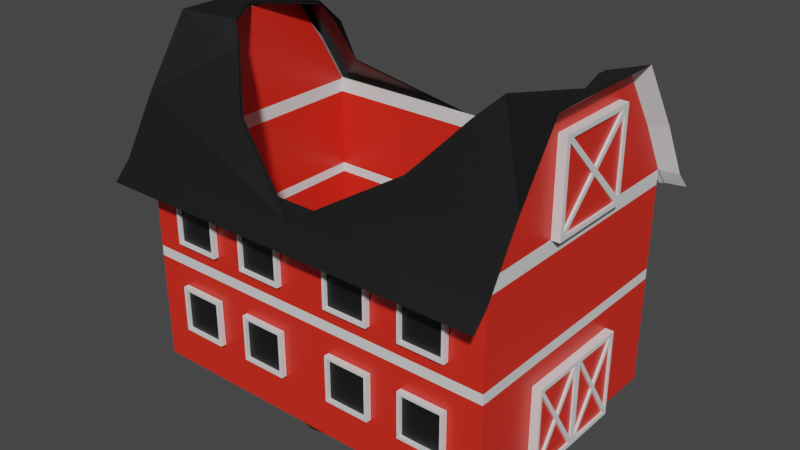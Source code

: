 # Source: barn-roof-destroyed.blend  (saved by Blender 3.0.42; exported with 4.5.12 LTS)
import bpy
from mathutils import Matrix  # noqa: F401  (used for matrix-valued properties, if any)

bpy.ops.wm.read_factory_settings(use_empty=True)
scene = bpy.context.scene
scene.name = 'Scene'

# ---- collections
col_collection = bpy.data.collections.new('Collection'); scene.collection.children.link(col_collection)

# ---- materials (node trees are filled in below, after node groups)
mat_barn1 = bpy.data.materials.new('barn1')
mat_barn1.alpha_threshold = 0.0
mat_barn1.use_transparent_shadow = False
mat_barn1.diffuse_color = (0.7991, 0.02624, 0.01298, 1.0)
mat_barn1.line_color = (0.0, 0.0, 0.0, 1.0)
mat_barn2 = bpy.data.materials.new('barn2')
mat_barn2.use_transparent_shadow = False
mat_barn2.diffuse_color = (0.006995, 0.006995, 0.006995, 1.0)
mat_barn3 = bpy.data.materials.new('barn3')
mat_barn3.use_transparent_shadow = False

# ---- material node trees
mat_barn1.use_nodes = True; mat_barn1.node_tree.nodes.clear()
_N = mat_barn1.node_tree.nodes; _L = mat_barn1.node_tree.links
n0 = _N.new('ShaderNodeOutputMaterial'); n0.name = 'Material Output'; n0.location = (300, 300)
n1 = _N.new('ShaderNodeBsdfPrincipled'); n1.name = 'Principled BSDF'; n1.location = (10, 300)
n1.distribution = 'GGX'
n1.subsurface_method = 'BURLEY'
n1.inputs[0].default_value = (0.7991, 0.02624, 0.01298, 1.0)
n1.inputs[2].default_value = 0.4
n1.inputs[3].default_value = 1.45
n1.inputs[27].default_value = (0.0, 0.0, 0.0, 1.0)
n1.inputs[28].default_value = 1.0
_L.new(n1.outputs[0], n0.inputs[0])
n0.is_active_output = True
mat_barn2.use_nodes = True; mat_barn2.node_tree.nodes.clear()
_N = mat_barn2.node_tree.nodes; _L = mat_barn2.node_tree.links
n0 = _N.new('ShaderNodeBsdfPrincipled'); n0.name = 'Principled BSDF'; n0.location = (10, 300)
n0.distribution = 'GGX'
n0.subsurface_method = 'BURLEY'
n0.inputs[0].default_value = (0.006995, 0.006995, 0.006995, 1.0)
n0.inputs[3].default_value = 1.45
n0.inputs[27].default_value = (0.0, 0.0, 0.0, 1.0)
n0.inputs[28].default_value = 1.0
n1 = _N.new('ShaderNodeOutputMaterial'); n1.name = 'Material Output'; n1.location = (300, 300)
_L.new(n0.outputs[0], n1.inputs[0])
n1.is_active_output = True
mat_barn3.use_nodes = True; mat_barn3.node_tree.nodes.clear()
_N = mat_barn3.node_tree.nodes; _L = mat_barn3.node_tree.links
n0 = _N.new('ShaderNodeBsdfPrincipled'); n0.name = 'Principled BSDF'; n0.location = (10, 300)
n0.distribution = 'GGX'
n0.subsurface_method = 'BURLEY'
n0.inputs[3].default_value = 1.45
n0.inputs[27].default_value = (0.0, 0.0, 0.0, 1.0)
n0.inputs[28].default_value = 1.0
n1 = _N.new('ShaderNodeOutputMaterial'); n1.name = 'Material Output'; n1.location = (300, 300)
_L.new(n0.outputs[0], n1.inputs[0])
n1.is_active_output = True

# ---- world
world_world = bpy.data.worlds.new('World'); scene.world = world_world
world_world.use_nodes = True; world_world.node_tree.nodes.clear()
_N = world_world.node_tree.nodes; _L = world_world.node_tree.links
n0 = _N.new('ShaderNodeOutputWorld'); n0.name = 'World Output'; n0.location = (300, 300)
n1 = _N.new('ShaderNodeBackground'); n1.name = 'Background'; n1.location = (10, 300)
n1.inputs[0].default_value = (0.05088, 0.05088, 0.05088, 1.0)
_L.new(n1.outputs[0], n0.inputs[0])
n0.is_active_output = True
world_world.color = (0.05088, 0.05088, 0.05088)
world_world.use_sun_shadow = False
world_world.sun_shadow_jitter_overblur = 0.0

# ---- meshes
me_cube = bpy.data.meshes.new('Cube')
me_cube.from_pydata([(7.947, 5.366, 8.303), (7.947, 5.366, -1.0), (7.947, -5.366, 8.303), (7.947, -5.366, -1.0), (7.947, -4.143, 10.4), (7.947, 4.143, 10.4), (7.947, -2.488, 12.83), (7.947, 2.488, 12.83), (8.5, -6.076, 8.011), (8.5, 6.076, 8.011), (8.5, -4.691, 10.39), (8.5, 4.691, 10.39), (8.5, -2.818, 13.14), (8.5, 2.818, 13.14), (7.947, -6.008, 7.528), (7.947, 6.008, 7.528), (8.5, -6.804, 7.235), (8.5, 6.804, 7.235), (0.0, 5.366, -1.0), (0.0, -5.366, 8.303), (0.0, -5.366, -1.0), (0.0, 5.366, 8.303), (0.0, -6.076, 8.011), (1.635, 6.076, 8.011), (3.844, -4.394, 10.29), (5.839, 4.101, 9.892), (5.394, -2.899, 12.21), (6.012, 3.39, 11.72), (0.0, -6.008, 7.528), (0.0, 6.008, 7.528), (0.0, -6.804, 7.235), (0.0, 6.804, 7.235), (7.933, -1.885, 8.29), (7.933, -1.885, 12.06), (7.933, 1.885, 8.29), (7.933, 1.885, 12.06), (8.311, -1.885, 8.29), (8.311, -1.885, 12.06), (8.311, 1.885, 8.29), (8.311, 1.885, 12.06), (8.311, 1.704, 11.88), (8.311, 1.704, 8.471), (8.311, -1.704, 8.471), (8.311, -1.704, 11.88), (8.311, 1.55, 11.88), (8.311, -1.704, 8.603), (8.311, -1.607, 8.471), (8.311, 1.704, 11.74), (8.311, -1.704, 11.75), (8.311, 1.523, 8.471), (8.311, -0.1472, 10.17), (8.311, -0.01855, 10.04), (8.311, 0.01287, 10.33), (8.311, -1.539, 11.88), (8.311, 1.704, 8.645), (8.311, 0.1445, 10.2), (8.22, -1.704, 11.75), (8.22, -1.704, 8.603), (8.22, -0.1472, 10.17), (8.22, 0.1445, 10.2), (8.22, 1.704, 11.74), (8.22, -1.607, 8.471), (8.22, 1.523, 8.471), (8.22, -0.01855, 10.04), (8.22, 1.55, 11.88), (8.22, 0.01287, 10.33), (8.22, -1.539, 11.88), (8.22, 1.704, 8.645), (7.933, -2.427, -0.9625), (7.933, -2.427, 2.808), (7.933, 0.001109, -0.9625), (7.933, 0.001109, 2.808), (8.311, -2.427, -0.9625), (8.311, -2.427, 2.808), (8.311, 0.001109, -0.9625), (8.311, 0.001109, 2.808), (8.311, -0.1158, 2.626), (8.311, -0.1158, -0.7811), (8.311, -2.311, -0.7811), (8.311, -2.311, 2.626), (8.311, -0.2149, 2.626), (8.311, -2.311, -0.6494), (8.311, -2.248, -0.7811), (8.311, -0.1158, 2.487), (8.311, -2.311, 2.502), (8.311, -0.2322, -0.7811), (8.311, -1.308, 0.9177), (8.311, -1.225, 0.7868), (8.311, -1.205, 1.079), (8.311, -2.204, 2.626), (8.311, -0.1158, -0.6078), (8.311, -1.12, 0.9476), (8.22, -2.311, 2.502), (8.22, -2.311, -0.6494), (8.22, -1.308, 0.9177), (8.22, -1.12, 0.9476), (8.22, -0.1158, 2.487), (8.22, -2.248, -0.7811), (8.22, -0.2322, -0.7811), (8.22, -1.225, 0.7868), (8.22, -0.2149, 2.626), (8.22, -1.205, 1.079), (8.22, -2.204, 2.626), (8.22, -0.1158, -0.6078), (7.933, 0.02914, -0.9625), (7.933, 0.02914, 2.808), (7.933, 2.458, -0.9625), (7.933, 2.458, 2.808), (8.311, 0.02914, -0.9625), (8.311, 0.02914, 2.808), (8.311, 2.458, -0.9625), (8.311, 2.458, 2.808), (8.311, 2.341, 2.626), (8.311, 2.341, -0.7811), (8.311, 0.146, -0.7811), (8.311, 0.146, 2.626), (8.311, 2.242, 2.626), (8.311, 0.146, -0.6494), (8.311, 0.2083, -0.7811), (8.311, 2.341, 2.487), (8.311, 0.146, 2.502), (8.311, 2.224, -0.7811), (8.311, 1.149, 0.9177), (8.311, 1.231, 0.7868), (8.311, 1.252, 1.079), (8.311, 0.2524, 2.626), (8.311, 2.341, -0.6078), (8.311, 1.336, 0.9476), (8.22, 0.146, 2.502), (8.22, 0.146, -0.6494), (8.22, 1.149, 0.9177), (8.22, 1.336, 0.9476), (8.22, 2.341, 2.487), (8.22, 0.2083, -0.7811), (8.22, 2.224, -0.7811), (8.22, 1.231, 0.7868), (8.22, 2.242, 2.626), (8.22, 1.252, 1.079), (8.22, 0.2524, 2.626), (8.22, 2.341, -0.6078), (4.524, -5.622, 0.7982), (4.524, -5.622, 2.795), (4.524, -5.385, 0.7982), (4.524, -5.385, 2.795), (6.521, -5.622, 0.7982), (6.521, -5.622, 2.795), (6.521, -5.385, 0.7982), (6.521, -5.385, 2.795), (4.644, -5.622, 0.9182), (4.644, -5.622, 2.675), (6.401, -5.622, 2.675), (6.401, -5.622, 0.9182), (4.644, -5.471, 0.9182), (4.644, -5.471, 2.675), (6.401, -5.471, 2.675), (6.401, -5.471, 0.9182), (1.132, -5.622, 0.7982), (1.132, -5.622, 2.795), (1.132, -5.385, 0.7982), (1.132, -5.385, 2.795), (3.129, -5.622, 0.7982), (3.129, -5.622, 2.795), (3.129, -5.385, 0.7982), (3.129, -5.385, 2.795), (1.252, -5.622, 0.9182), (1.252, -5.622, 2.675), (3.009, -5.622, 2.675), (3.009, -5.622, 0.9182), (1.252, -5.471, 0.9182), (1.252, -5.471, 2.675), (3.009, -5.471, 2.675), (3.009, -5.471, 0.9182), (3.129, 5.546, 0.7982), (3.129, 5.546, 2.795), (3.129, 5.309, 0.7982), (3.129, 5.309, 2.795), (1.132, 5.546, 0.7982), (1.132, 5.546, 2.795), (1.132, 5.309, 0.7982), (1.132, 5.309, 2.795), (3.009, 5.546, 0.9182), (3.009, 5.546, 2.675), (1.252, 5.546, 2.675), (1.252, 5.546, 0.9182), (3.009, 5.395, 0.9182), (3.009, 5.395, 2.675), (1.252, 5.395, 2.675), (1.252, 5.395, 0.9182), (6.521, 5.546, 0.7982), (6.521, 5.546, 2.795), (6.521, 5.309, 0.7982), (6.521, 5.309, 2.795), (4.524, 5.546, 0.7982), (4.524, 5.546, 2.795), (4.524, 5.309, 0.7982), (4.524, 5.309, 2.795), (6.401, 5.546, 0.9182), (6.401, 5.546, 2.675), (4.644, 5.546, 2.675), (4.644, 5.546, 0.9182), (6.401, 5.395, 0.9182), (6.401, 5.395, 2.675), (4.644, 5.395, 2.675), (4.644, 5.395, 0.9182), (7.947, 5.366, 3.652), (7.947, -5.366, 3.652), (0.0, 5.366, 3.652), (0.0, -5.366, 3.652), (7.947, 5.366, 4.098), (7.947, -5.366, 4.098), (0.0, 5.366, 4.098), (0.0, -5.366, 4.098), (4.524, -5.622, 4.744), (4.524, -5.622, 6.741), (4.524, -5.385, 4.744), (4.524, -5.385, 6.741), (6.521, -5.622, 4.744), (6.521, -5.622, 6.741), (6.521, -5.385, 4.744), (6.521, -5.385, 6.741), (4.644, -5.622, 4.864), (4.644, -5.622, 6.621), (6.401, -5.622, 6.621), (6.401, -5.622, 4.864), (4.644, -5.471, 4.864), (4.644, -5.471, 6.621), (6.401, -5.471, 6.621), (6.401, -5.471, 4.864), (1.132, -5.622, 4.744), (1.132, -5.622, 6.741), (1.132, -5.385, 4.744), (1.132, -5.385, 6.741), (3.129, -5.622, 4.744), (3.129, -5.622, 6.741), (3.129, -5.385, 4.744), (3.129, -5.385, 6.741), (1.252, -5.622, 4.864), (1.252, -5.622, 6.621), (3.009, -5.622, 6.621), (3.009, -5.622, 4.864), (1.252, -5.471, 4.864), (1.252, -5.471, 6.621), (3.009, -5.471, 6.621), (3.009, -5.471, 4.864), (3.129, 5.546, 4.744), (3.129, 5.546, 6.741), (3.129, 5.309, 4.744), (3.129, 5.309, 6.741), (1.132, 5.546, 4.744), (1.132, 5.546, 6.741), (1.132, 5.309, 4.744), (1.132, 5.309, 6.741), (3.009, 5.546, 4.864), (3.009, 5.546, 6.621), (1.252, 5.546, 6.621), (1.252, 5.546, 4.864), (3.009, 5.395, 4.864), (3.009, 5.395, 6.621), (1.252, 5.395, 6.621), (1.252, 5.395, 4.864), (6.521, 5.546, 4.744), (6.521, 5.546, 6.741), (6.521, 5.309, 4.744), (6.521, 5.309, 6.741), (4.524, 5.546, 4.744), (4.524, 5.546, 6.741), (4.524, 5.309, 4.744), (4.524, 5.309, 6.741), (6.401, 5.546, 4.864), (6.401, 5.546, 6.621), (4.644, 5.546, 6.621), (4.644, 5.546, 4.864), (6.401, 5.395, 4.864), (6.401, 5.395, 6.621), (4.644, 5.395, 6.621), (4.644, 5.395, 4.864), (7.947, 5.366, 7.687), (7.947, -5.366, 7.687), (0.0, 5.366, 7.687), (0.0, -5.366, 7.687), (8.5, 0.0, 13.14), (6.717, 2.897, 12.53), (6.171, -2.215, 13.02), (7.792, 0.0, 12.95), (1.455, -4.478, 3.573), (-3.809, -2.768, 3.573), (-2.759, 2.768, 3.573), (1.455, 4.478, 3.573), (4.709, -2.095e-08, 3.573), (-0.2471, -0.5371, 5.514), (7.051, -1.627, -1.226), (7.128, 3.065, -2.145), (0.0, -5.264, -1.226), (3.094, -4.259, -1.226), (-5.007, -1.627, -1.226), (-5.719, -4.285, -1.151), (-3.094, 4.259, -1.226), (-5.007, 1.627, -1.226), (5.712, 4.54, -1.132), (0.0, 5.264, -1.226), (3.623, -2.632, 4.415), (-1.384, -4.617, 4.415), (-3.652, -0.3522, 4.198), (-0.8102, 4.037, 4.505), (3.623, 2.632, 4.415), (1.692, -1.945, 4.979), (2.768, -2.095e-08, 5.085), (-1.466, -1.732, 5.525), (-1.789, 0.9444, 5.148), (0.8527, 2.003, 4.707), (7.772, 5.257, 8.292), (7.772, 5.257, -0.8225), (7.772, -5.256, 8.292), (7.772, -5.256, -0.8225), (7.772, -4.058, 10.35), (7.772, 4.059, 10.35), (7.772, -2.438, 12.73), (7.772, 2.438, 12.73), (8.315, -5.953, 8.005), (8.315, 5.953, 8.005), (8.081, -4.531, 10.09), (8.315, 4.597, 10.33), (8.035, -2.627, 12.76), (8.315, 2.761, 13.03), (7.772, -5.886, 7.532), (7.772, 5.887, 7.532), (8.315, -6.666, 7.245), (8.315, 6.667, 7.245), (-0.01341, 5.257, -0.8225), (-0.01341, -5.256, 8.292), (-0.01341, -5.256, -0.8225), (-0.01341, 5.257, 8.292), (-0.01341, -5.953, 8.005), (1.589, 5.953, 8.005), (3.752, -4.304, 10.24), (5.744, 4.073, 9.849), (5.432, -2.803, 12.19), (6.091, 3.157, 11.63), (-0.01341, -5.886, 7.532), (-0.01341, 5.887, 7.532), (-0.01341, -6.666, 7.245), (-0.01341, 6.667, 7.245), (7.772, 5.257, 3.735), (7.772, -5.256, 3.735), (-0.01341, 5.257, 3.735), (-0.01341, -5.256, 3.735), (7.772, 5.257, 4.172), (7.772, -5.256, 4.172), (-0.01341, 5.257, 4.172), (-0.01341, -5.256, 4.172), (7.772, 5.257, 7.688), (7.772, -5.256, 7.688), (-0.01341, 5.257, 7.688), (-0.01341, -5.256, 7.688), (8.315, 0.0003976, 13.03), (6.567, 2.839, 12.43), (6.177, -2.204, 12.98), (7.678, -0.03309, 12.89)], [], [(18, 1, 3, 20), (276, 0, 2, 277), (278, 21, 0, 276), (2, 0, 5, 4), (2, 4, 10, 8), (6, 7, 13, 280, 12), (4, 5, 7, 6), (24, 10, 12, 282, 26), (22, 8, 10, 24), (7, 5, 11, 13), (2, 8, 16, 14), (5, 0, 9, 11), (4, 6, 12, 10), (28, 14, 16, 30), (19, 2, 14, 28), (9, 0, 15, 17), (23, 9, 17, 31), (8, 22, 30, 16), (15, 29, 31, 17), (0, 21, 29, 15), (11, 25, 27, 281, 13), (9, 23, 25, 11), (277, 2, 19, 279), (32, 33, 35, 34), (34, 35, 39, 38), (39, 37, 43, 53, 44, 40), (36, 37, 33, 32), (34, 38, 36, 32), (39, 35, 33, 37), (41, 54, 55, 51, 49), (38, 39, 40, 47, 54, 41), (37, 36, 42, 45, 48, 43), (36, 38, 41, 49, 46, 42), (57, 58, 56), (48, 45, 57, 56), (46, 51, 50, 45, 42), (50, 51, 55, 52), (55, 54, 67, 59), (48, 50, 52, 53, 43), (49, 51, 63, 62), (44, 53, 66, 64), (52, 55, 47, 40, 44), (62, 63, 61), (66, 65, 64), (59, 67, 60), (54, 47, 60, 67), (47, 55, 59, 60), (50, 48, 56, 58), (45, 50, 58, 57), (51, 46, 61, 63), (52, 44, 64, 65), (53, 52, 65, 66), (46, 49, 62, 61), (68, 69, 71, 70), (70, 71, 75, 74), (75, 73, 79, 89, 80, 76), (72, 73, 69, 68), (70, 74, 72, 68), (75, 71, 69, 73), (77, 90, 91, 87, 85), (74, 75, 76, 83, 90, 77), (73, 72, 78, 81, 84, 79), (72, 74, 77, 85, 82, 78), (93, 94, 92), (84, 81, 93, 92), (82, 87, 86, 81, 78), (86, 87, 91, 88), (91, 90, 103, 95), (84, 86, 88, 89, 79), (85, 87, 99, 98), (80, 89, 102, 100), (88, 91, 83, 76, 80), (98, 99, 97), (102, 101, 100), (95, 103, 96), (90, 83, 96, 103), (83, 91, 95, 96), (86, 84, 92, 94), (81, 86, 94, 93), (87, 82, 97, 99), (88, 80, 100, 101), (89, 88, 101, 102), (82, 85, 98, 97), (104, 105, 107, 106), (106, 107, 111, 110), (111, 109, 115, 125, 116, 112), (108, 109, 105, 104), (106, 110, 108, 104), (111, 107, 105, 109), (113, 126, 127, 123, 121), (110, 111, 112, 119, 126, 113), (109, 108, 114, 117, 120, 115), (108, 110, 113, 121, 118, 114), (129, 130, 128), (120, 117, 129, 128), (118, 123, 122, 117, 114), (122, 123, 127, 124), (127, 126, 139, 131), (120, 122, 124, 125, 115), (121, 123, 135, 134), (116, 125, 138, 136), (124, 127, 119, 112, 116), (134, 135, 133), (138, 137, 136), (131, 139, 132), (126, 119, 132, 139), (119, 127, 131, 132), (122, 120, 128, 130), (117, 122, 130, 129), (123, 118, 133, 135), (124, 116, 136, 137), (125, 124, 137, 138), (118, 121, 134, 133), (140, 141, 143, 142), (142, 143, 147, 146), (146, 147, 145, 144), (141, 140, 148, 149), (142, 146, 144, 140), (147, 143, 141, 145), (148, 151, 155, 152), (140, 144, 151, 148), (145, 141, 149, 150), (144, 145, 150, 151), (155, 154, 153, 152), (149, 148, 152, 153), (150, 149, 153, 154), (151, 150, 154, 155), (156, 157, 159, 158), (158, 159, 163, 162), (162, 163, 161, 160), (157, 156, 164, 165), (158, 162, 160, 156), (163, 159, 157, 161), (164, 167, 171, 168), (156, 160, 167, 164), (161, 157, 165, 166), (160, 161, 166, 167), (171, 170, 169, 168), (165, 164, 168, 169), (166, 165, 169, 170), (167, 166, 170, 171), (172, 173, 175, 174), (174, 175, 179, 178), (178, 179, 177, 176), (173, 172, 180, 181), (174, 178, 176, 172), (179, 175, 173, 177), (180, 183, 187, 184), (172, 176, 183, 180), (177, 173, 181, 182), (176, 177, 182, 183), (187, 186, 185, 184), (181, 180, 184, 185), (182, 181, 185, 186), (183, 182, 186, 187), (188, 189, 191, 190), (190, 191, 195, 194), (194, 195, 193, 192), (189, 188, 196, 197), (190, 194, 192, 188), (195, 191, 189, 193), (196, 199, 203, 200), (188, 192, 199, 196), (193, 189, 197, 198), (192, 193, 198, 199), (203, 202, 201, 200), (197, 196, 200, 201), (198, 197, 201, 202), (199, 198, 202, 203), (3, 205, 207, 20), (18, 206, 204, 1), (1, 204, 205, 3), (205, 209, 211, 207), (206, 210, 208, 204), (204, 208, 209, 205), (212, 213, 215, 214), (214, 215, 219, 218), (218, 219, 217, 216), (213, 212, 220, 221), (214, 218, 216, 212), (219, 215, 213, 217), (220, 223, 227, 224), (212, 216, 223, 220), (217, 213, 221, 222), (216, 217, 222, 223), (227, 226, 225, 224), (221, 220, 224, 225), (222, 221, 225, 226), (223, 222, 226, 227), (228, 229, 231, 230), (230, 231, 235, 234), (234, 235, 233, 232), (229, 228, 236, 237), (230, 234, 232, 228), (235, 231, 229, 233), (236, 239, 243, 240), (228, 232, 239, 236), (233, 229, 237, 238), (232, 233, 238, 239), (243, 242, 241, 240), (237, 236, 240, 241), (238, 237, 241, 242), (239, 238, 242, 243), (244, 245, 247, 246), (246, 247, 251, 250), (250, 251, 249, 248), (245, 244, 252, 253), (246, 250, 248, 244), (251, 247, 245, 249), (252, 255, 259, 256), (244, 248, 255, 252), (249, 245, 253, 254), (248, 249, 254, 255), (259, 258, 257, 256), (253, 252, 256, 257), (254, 253, 257, 258), (255, 254, 258, 259), (260, 261, 263, 262), (262, 263, 267, 266), (266, 267, 265, 264), (261, 260, 268, 269), (262, 266, 264, 260), (267, 263, 261, 265), (268, 271, 275, 272), (260, 264, 271, 268), (265, 261, 269, 270), (264, 265, 270, 271), (275, 274, 273, 272), (269, 268, 272, 273), (270, 269, 273, 274), (271, 270, 274, 275), (209, 277, 279, 211), (210, 278, 276, 208), (208, 276, 277, 209), (280, 283, 282, 12), (13, 281, 283, 280), (284, 300, 305), (285, 301, 307), (286, 302, 308), (287, 303, 309), (288, 304, 306), (306, 309, 289), (306, 304, 309), (304, 287, 309), (309, 308, 289), (309, 303, 308), (303, 286, 308), (308, 307, 289), (308, 302, 307), (302, 285, 307), (307, 305, 289), (307, 301, 305), (301, 284, 305), (305, 306, 289), (305, 300, 306), (300, 288, 306), (291, 304, 288), (291, 298, 304), (298, 287, 304), (299, 303, 287), (299, 296, 303), (296, 286, 303), (297, 302, 286), (297, 294, 302), (294, 285, 302), (295, 301, 285), (295, 292, 301), (292, 284, 301), (293, 300, 284), (293, 290, 300), (290, 288, 300), (298, 299, 287), (296, 297, 286), (294, 295, 285), (292, 293, 284), (290, 291, 288), (328, 330, 313, 311), (350, 351, 312, 310), (352, 350, 310, 331), (312, 314, 315, 310), (312, 318, 320, 314), (316, 322, 354, 323, 317), (314, 316, 317, 315), (334, 336, 356, 322, 320), (332, 334, 320, 318), (317, 323, 321, 315), (312, 324, 326, 318), (315, 321, 319, 310), (314, 320, 322, 316), (338, 340, 326, 324), (329, 338, 324, 312), (319, 327, 325, 310), (333, 341, 327, 319), (318, 326, 340, 332), (325, 327, 341, 339), (310, 325, 339, 331), (321, 323, 355, 337, 335), (319, 321, 335, 333), (351, 353, 329, 312), (313, 330, 345, 343), (328, 311, 342, 344), (311, 313, 343, 342), (343, 345, 349, 347), (344, 342, 346, 348), (342, 343, 347, 346), (347, 349, 353, 351), (348, 346, 350, 352), (346, 347, 351, 350), (354, 322, 356, 357), (323, 354, 357, 355)])
me_cube.polygons.foreach_set('material_index', [0, 2, 2, 0, 2, 2, 0, 1, 1, 2, 2, 2, 2, 2, 1, 2, 1, 1, 2, 1, 1, 1, 2, 2, 2, 2, 2, 0, 2, 2, 2, 2, 2, 0, 2, 2, 2, 2, 2, 2, 2, 2, 0, 0, 0, 2, 2, 2, 2, 2, 2, 2, 2, 2, 2, 2, 2, 2, 2, 2, 2, 2, 2, 0, 2, 2, 2, 2, 2, 2, 2, 2, 0, 0, 0, 2, 2, 2, 2, 2, 2, 2, 2, 2, 2, 2, 2, 2, 2, 2, 2, 2, 2, 0, 2, 2, 2, 2, 2, 2, 2, 2, 0, 0, 0, 2, 2, 2, 2, 2, 2, 2, 2, 2, 2, 2, 2, 2, 2, 2, 2, 2, 2, 1, 2, 2, 2, 2, 2, 2, 2, 2, 2, 2, 2, 2, 2, 1, 2, 2, 2, 2, 2, 2, 2, 2, 2, 2, 2, 2, 2, 1, 2, 2, 2, 2, 2, 2, 2, 2, 2, 2, 2, 2, 2, 1, 2, 2, 2, 0, 0, 0, 2, 2, 2, 2, 2, 2, 2, 2, 2, 2, 2, 2, 2, 1, 2, 2, 2, 2, 2, 2, 2, 2, 2, 2, 2, 2, 2, 1, 2, 2, 2, 2, 2, 2, 2, 2, 2, 2, 2, 2, 2, 1, 2, 2, 2, 2, 2, 2, 2, 2, 2, 2, 2, 2, 2, 1, 2, 2, 2, 0, 0, 0, 1, 1, 1, 1, 1, 1, 1, 1, 1, 1, 1, 1, 1, 1, 1, 1, 1, 1, 1, 1, 1, 1, 1, 1, 1, 1, 1, 1, 1, 1, 1, 1, 1, 1, 1, 1, 1, 1, 1, 1, 1, 1, 0, 2, 2, 0, 2, 2, 0, 1, 1, 2, 2, 2, 2, 2, 1, 2, 1, 1, 2, 1, 1, 1, 2, 0, 0, 0, 2, 2, 2, 0, 0, 0, 1, 1])
_uv = me_cube.uv_layers.new(name='UVMap')
_uv.uv.foreach_set('vector', [0.25, 0.5, 0.375, 0.5, 0.375, 0.75, 0.25, 0.75, 0.6084, 0.5, 0.625, 0.5, 0.625, 0.75, 0.6084, 0.75, 0.6084, 0.375, 0.625, 0.375, 0.625, 0.5, 0.6084, 0.5, 0.625, 0.75, 0.625, 0.5, 0.625, 0.5, 0.625, 0.75, 0.625, 0.75, 0.625, 0.75, 0.625, 0.75, 0.625, 0.75, 0.625, 0.75, 0.625, 0.5, 0.625, 0.5, 0.625, 0.625, 0.625, 0.75, 0.625, 0.75, 0.625, 0.5, 0.625, 0.5, 0.625, 0.75, 0.625, 0.875, 0.625, 0.75, 0.625, 0.75, 0.625, 0.8125, 0.625, 0.875, 0.625, 0.875, 0.625, 0.75, 0.625, 0.75, 0.625, 0.875, 0.625, 0.5, 0.625, 0.5, 0.625, 0.5, 0.625, 0.5, 0.625, 0.75, 0.625, 0.75, 0.625, 0.75, 0.625, 0.75, 0.625, 0.5, 0.625, 0.5, 0.625, 0.5, 0.625, 0.5, 0.625, 0.75, 0.625, 0.75, 0.625, 0.75, 0.625, 0.75, 0.625, 0.875, 0.625, 0.75, 0.625, 0.75, 0.625, 0.875, 0.625, 0.875, 0.625, 0.75, 0.625, 0.75, 0.625, 0.875, 0.625, 0.5, 0.625, 0.5, 0.625, 0.5, 0.625, 0.5, 0.625, 0.375, 0.625, 0.5, 0.625, 0.5, 0.625, 0.375, 0.625, 0.75, 0.625, 0.875, 0.625, 0.875, 0.625, 0.75, 0.625, 0.5, 0.625, 0.375, 0.625, 0.375, 0.625, 0.5, 0.625, 0.5, 0.625, 0.375, 0.625, 0.375, 0.625, 0.5, 0.625, 0.5, 0.625, 0.375, 0.625, 0.375, 0.625, 0.4375, 0.625, 0.5, 0.625, 0.5, 0.625, 0.375, 0.625, 0.375, 0.625, 0.5, 0.6084, 0.75, 0.625, 0.75, 0.625, 0.875, 0.6084, 0.875, 0.375, 0.0, 0.625, 0.0, 0.625, 0.25, 0.375, 0.25, 0.375, 0.25, 0.625, 0.25, 0.625, 0.5, 0.375, 0.5, 0.625, 0.5, 0.625, 0.75, 0.625, 0.75, 0.625, 0.7379, 0.625, 0.5113, 0.625, 0.5, 0.375, 0.75, 0.625, 0.75, 0.625, 1.0, 0.375, 1.0, 0.125, 0.5, 0.375, 0.5, 0.375, 0.75, 0.125, 0.75, 0.625, 0.5, 0.875, 0.5, 0.875, 0.75, 0.625, 0.75, 0.375, 0.5, 0.3877, 0.5, 0.5018, 0.6144, 0.49, 0.6264, 0.375, 0.5133, 0.375, 0.5, 0.625, 0.5, 0.625, 0.5, 0.6147, 0.5, 0.3877, 0.5, 0.375, 0.5, 0.625, 0.75, 0.375, 0.75, 0.375, 0.75, 0.3847, 0.75, 0.6159, 0.75, 0.625, 0.75, 0.375, 0.75, 0.375, 0.5, 0.375, 0.5, 0.375, 0.5133, 0.375, 0.7429, 0.375, 0.75, 0.3847, 0.75, 0.4996, 0.6358, 0.6159, 0.75, 0.6159, 0.75, 0.3847, 0.75, 0.3847, 0.75, 0.6159, 0.75, 0.375, 0.7429, 0.49, 0.6264, 0.4996, 0.6358, 0.3847, 0.75, 0.375, 0.75, 0.4996, 0.6358, 0.49, 0.6264, 0.5018, 0.6144, 0.5115, 0.6241, 0.5018, 0.6144, 0.3877, 0.5, 0.3877, 0.5, 0.5018, 0.6144, 0.6159, 0.75, 0.4996, 0.6358, 0.5115, 0.6241, 0.625, 0.7379, 0.625, 0.75, 0.375, 0.5133, 0.49, 0.6264, 0.49, 0.6264, 0.375, 0.5133, 0.625, 0.5113, 0.625, 0.7379, 0.625, 0.7379, 0.625, 0.5113, 0.5115, 0.6241, 0.5018, 0.6144, 0.6147, 0.5, 0.625, 0.5, 0.625, 0.5113, 0.375, 0.5133, 0.49, 0.6264, 0.375, 0.7429, 0.625, 0.7379, 0.5115, 0.6241, 0.625, 0.5113, 0.5018, 0.6144, 0.3877, 0.5, 0.6147, 0.5, 0.3877, 0.5, 0.6147, 0.5, 0.6147, 0.5, 0.3877, 0.5, 0.6147, 0.5, 0.5018, 0.6144, 0.5018, 0.6144, 0.6147, 0.5, 0.4996, 0.6358, 0.6159, 0.75, 0.6159, 0.75, 0.4996, 0.6358, 0.3847, 0.75, 0.4996, 0.6358, 0.4996, 0.6358, 0.3847, 0.75, 0.49, 0.6264, 0.375, 0.7429, 0.375, 0.7429, 0.49, 0.6264, 0.5115, 0.6241, 0.625, 0.5113, 0.625, 0.5113, 0.5115, 0.6241, 0.625, 0.7379, 0.5115, 0.6241, 0.5115, 0.6241, 0.625, 0.7379, 0.375, 0.7429, 0.375, 0.5133, 0.375, 0.5133, 0.375, 0.7429, 0.375, 0.0, 0.625, 0.0, 0.625, 0.25, 0.375, 0.25, 0.375, 0.25, 0.625, 0.25, 0.625, 0.5, 0.375, 0.5, 0.625, 0.5, 0.625, 0.75, 0.625, 0.75, 0.625, 0.7379, 0.625, 0.5113, 0.625, 0.5, 0.375, 0.75, 0.625, 0.75, 0.625, 1.0, 0.375, 1.0, 0.125, 0.5, 0.375, 0.5, 0.375, 0.75, 0.125, 0.75, 0.625, 0.5, 0.875, 0.5, 0.875, 0.75, 0.625, 0.75, 0.375, 0.5, 0.3877, 0.5, 0.5018, 0.6144, 0.49, 0.6264, 0.375, 0.5133, 0.375, 0.5, 0.625, 0.5, 0.625, 0.5, 0.6147, 0.5, 0.3877, 0.5, 0.375, 0.5, 0.625, 0.75, 0.375, 0.75, 0.375, 0.75, 0.3847, 0.75, 0.6159, 0.75, 0.625, 0.75, 0.375, 0.75, 0.375, 0.5, 0.375, 0.5, 0.375, 0.5133, 0.375, 0.7429, 0.375, 0.75, 0.3847, 0.75, 0.4996, 0.6358, 0.6159, 0.75, 0.6159, 0.75, 0.3847, 0.75, 0.3847, 0.75, 0.6159, 0.75, 0.375, 0.7429, 0.49, 0.6264, 0.4996, 0.6358, 0.3847, 0.75, 0.375, 0.75, 0.4996, 0.6358, 0.49, 0.6264, 0.5018, 0.6144, 0.5115, 0.6241, 0.5018, 0.6144, 0.3877, 0.5, 0.3877, 0.5, 0.5018, 0.6144, 0.6159, 0.75, 0.4996, 0.6358, 0.5115, 0.6241, 0.625, 0.7379, 0.625, 0.75, 0.375, 0.5133, 0.49, 0.6264, 0.49, 0.6264, 0.375, 0.5133, 0.625, 0.5113, 0.625, 0.7379, 0.625, 0.7379, 0.625, 0.5113, 0.5115, 0.6241, 0.5018, 0.6144, 0.6147, 0.5, 0.625, 0.5, 0.625, 0.5113, 0.375, 0.5133, 0.49, 0.6264, 0.375, 0.7429, 0.625, 0.7379, 0.5115, 0.6241, 0.625, 0.5113, 0.5018, 0.6144, 0.3877, 0.5, 0.6147, 0.5, 0.3877, 0.5, 0.6147, 0.5, 0.6147, 0.5, 0.3877, 0.5, 0.6147, 0.5, 0.5018, 0.6144, 0.5018, 0.6144, 0.6147, 0.5, 0.4996, 0.6358, 0.6159, 0.75, 0.6159, 0.75, 0.4996, 0.6358, 0.3847, 0.75, 0.4996, 0.6358, 0.4996, 0.6358, 0.3847, 0.75, 0.49, 0.6264, 0.375, 0.7429, 0.375, 0.7429, 0.49, 0.6264, 0.5115, 0.6241, 0.625, 0.5113, 0.625, 0.5113, 0.5115, 0.6241, 0.625, 0.7379, 0.5115, 0.6241, 0.5115, 0.6241, 0.625, 0.7379, 0.375, 0.7429, 0.375, 0.5133, 0.375, 0.5133, 0.375, 0.7429, 0.375, 0.0, 0.625, 0.0, 0.625, 0.25, 0.375, 0.25, 0.375, 0.25, 0.625, 0.25, 0.625, 0.5, 0.375, 0.5, 0.625, 0.5, 0.625, 0.75, 0.625, 0.75, 0.625, 0.7379, 0.625, 0.5113, 0.625, 0.5, 0.375, 0.75, 0.625, 0.75, 0.625, 1.0, 0.375, 1.0, 0.125, 0.5, 0.375, 0.5, 0.375, 0.75, 0.125, 0.75, 0.625, 0.5, 0.875, 0.5, 0.875, 0.75, 0.625, 0.75, 0.375, 0.5, 0.3877, 0.5, 0.5018, 0.6144, 0.49, 0.6264, 0.375, 0.5133, 0.375, 0.5, 0.625, 0.5, 0.625, 0.5, 0.6147, 0.5, 0.3877, 0.5, 0.375, 0.5, 0.625, 0.75, 0.375, 0.75, 0.375, 0.75, 0.3847, 0.75, 0.6159, 0.75, 0.625, 0.75, 0.375, 0.75, 0.375, 0.5, 0.375, 0.5, 0.375, 0.5133, 0.375, 0.7429, 0.375, 0.75, 0.3847, 0.75, 0.4996, 0.6358, 0.6159, 0.75, 0.6159, 0.75, 0.3847, 0.75, 0.3847, 0.75, 0.6159, 0.75, 0.375, 0.7429, 0.49, 0.6264, 0.4996, 0.6358, 0.3847, 0.75, 0.375, 0.75, 0.4996, 0.6358, 0.49, 0.6264, 0.5018, 0.6144, 0.5115, 0.6241, 0.5018, 0.6144, 0.3877, 0.5, 0.3877, 0.5, 0.5018, 0.6144, 0.6159, 0.75, 0.4996, 0.6358, 0.5115, 0.6241, 0.625, 0.7379, 0.625, 0.75, 0.375, 0.5133, 0.49, 0.6264, 0.49, 0.6264, 0.375, 0.5133, 0.625, 0.5113, 0.625, 0.7379, 0.625, 0.7379, 0.625, 0.5113, 0.5115, 0.6241, 0.5018, 0.6144, 0.6147, 0.5, 0.625, 0.5, 0.625, 0.5113, 0.375, 0.5133, 0.49, 0.6264, 0.375, 0.7429, 0.625, 0.7379, 0.5115, 0.6241, 0.625, 0.5113, 0.5018, 0.6144, 0.3877, 0.5, 0.6147, 0.5, 0.3877, 0.5, 0.6147, 0.5, 0.6147, 0.5, 0.3877, 0.5, 0.6147, 0.5, 0.5018, 0.6144, 0.5018, 0.6144, 0.6147, 0.5, 0.4996, 0.6358, 0.6159, 0.75, 0.6159, 0.75, 0.4996, 0.6358, 0.3847, 0.75, 0.4996, 0.6358, 0.4996, 0.6358, 0.3847, 0.75, 0.49, 0.6264, 0.375, 0.7429, 0.375, 0.7429, 0.49, 0.6264, 0.5115, 0.6241, 0.625, 0.5113, 0.625, 0.5113, 0.5115, 0.6241, 0.625, 0.7379, 0.5115, 0.6241, 0.5115, 0.6241, 0.625, 0.7379, 0.375, 0.7429, 0.375, 0.5133, 0.375, 0.5133, 0.375, 0.7429, 0.375, 0.0, 0.625, 0.0, 0.625, 0.25, 0.375, 0.25, 0.375, 0.25, 0.625, 0.25, 0.625, 0.5, 0.375, 0.5, 0.375, 0.5, 0.625, 0.5, 0.625, 0.75, 0.375, 0.75, 0.625, 0.0, 0.375, 0.0, 0.375, 0.0, 0.625, 0.0, 0.125, 0.5, 0.375, 0.5, 0.375, 0.75, 0.125, 0.75, 0.625, 0.5, 0.875, 0.5, 0.875, 0.75, 0.625, 0.75, 0.125, 0.75, 0.375, 0.75, 0.375, 0.75, 0.125, 0.75, 0.125, 0.75, 0.375, 0.75, 0.375, 0.75, 0.125, 0.75, 0.625, 0.75, 0.875, 0.75, 0.875, 0.75, 0.625, 0.75, 0.375, 0.75, 0.625, 0.75, 0.625, 0.75, 0.375, 0.75, 0.375, 0.75, 0.625, 0.75, 0.625, 1.0, 0.375, 1.0, 0.625, 0.0, 0.375, 0.0, 0.375, 0.0, 0.625, 0.0, 0.625, 0.75, 0.875, 0.75, 0.875, 0.75, 0.625, 0.75, 0.375, 0.75, 0.625, 0.75, 0.625, 0.75, 0.375, 0.75, 0.375, 0.0, 0.625, 0.0, 0.625, 0.25, 0.375, 0.25, 0.375, 0.25, 0.625, 0.25, 0.625, 0.5, 0.375, 0.5, 0.375, 0.5, 0.625, 0.5, 0.625, 0.75, 0.375, 0.75, 0.625, 0.0, 0.375, 0.0, 0.375, 0.0, 0.625, 0.0, 0.125, 0.5, 0.375, 0.5, 0.375, 0.75, 0.125, 0.75, 0.625, 0.5, 0.875, 0.5, 0.875, 0.75, 0.625, 0.75, 0.125, 0.75, 0.375, 0.75, 0.375, 0.75, 0.125, 0.75, 0.125, 0.75, 0.375, 0.75, 0.375, 0.75, 0.125, 0.75, 0.625, 0.75, 0.875, 0.75, 0.875, 0.75, 0.625, 0.75, 0.375, 0.75, 0.625, 0.75, 0.625, 0.75, 0.375, 0.75, 0.375, 0.75, 0.625, 0.75, 0.625, 1.0, 0.375, 1.0, 0.625, 0.0, 0.375, 0.0, 0.375, 0.0, 0.625, 0.0, 0.625, 0.75, 0.875, 0.75, 0.875, 0.75, 0.625, 0.75, 0.375, 0.75, 0.625, 0.75, 0.625, 0.75, 0.375, 0.75, 0.375, 0.0, 0.625, 0.0, 0.625, 0.25, 0.375, 0.25, 0.375, 0.25, 0.625, 0.25, 0.625, 0.5, 0.375, 0.5, 0.375, 0.5, 0.625, 0.5, 0.625, 0.75, 0.375, 0.75, 0.625, 0.0, 0.375, 0.0, 0.375, 0.0, 0.625, 0.0, 0.125, 0.5, 0.375, 0.5, 0.375, 0.75, 0.125, 0.75, 0.625, 0.5, 0.875, 0.5, 0.875, 0.75, 0.625, 0.75, 0.125, 0.75, 0.375, 0.75, 0.375, 0.75, 0.125, 0.75, 0.125, 0.75, 0.375, 0.75, 0.375, 0.75, 0.125, 0.75, 0.625, 0.75, 0.875, 0.75, 0.875, 0.75, 0.625, 0.75, 0.375, 0.75, 0.625, 0.75, 0.625, 0.75, 0.375, 0.75, 0.375, 0.75, 0.625, 0.75, 0.625, 1.0, 0.375, 1.0, 0.625, 0.0, 0.375, 0.0, 0.375, 0.0, 0.625, 0.0, 0.625, 0.75, 0.875, 0.75, 0.875, 0.75, 0.625, 0.75, 0.375, 0.75, 0.625, 0.75, 0.625, 0.75, 0.375, 0.75, 0.375, 0.0, 0.625, 0.0, 0.625, 0.25, 0.375, 0.25, 0.375, 0.25, 0.625, 0.25, 0.625, 0.5, 0.375, 0.5, 0.375, 0.5, 0.625, 0.5, 0.625, 0.75, 0.375, 0.75, 0.625, 0.0, 0.375, 0.0, 0.375, 0.0, 0.625, 0.0, 0.125, 0.5, 0.375, 0.5, 0.375, 0.75, 0.125, 0.75, 0.625, 0.5, 0.875, 0.5, 0.875, 0.75, 0.625, 0.75, 0.125, 0.75, 0.375, 0.75, 0.375, 0.75, 0.125, 0.75, 0.125, 0.75, 0.375, 0.75, 0.375, 0.75, 0.125, 0.75, 0.625, 0.75, 0.875, 0.75, 0.875, 0.75, 0.625, 0.75, 0.375, 0.75, 0.625, 0.75, 0.625, 0.75, 0.375, 0.75, 0.375, 0.75, 0.625, 0.75, 0.625, 1.0, 0.375, 1.0, 0.625, 0.0, 0.375, 0.0, 0.375, 0.0, 0.625, 0.0, 0.625, 0.75, 0.875, 0.75, 0.875, 0.75, 0.625, 0.75, 0.375, 0.75, 0.625, 0.75, 0.625, 0.75, 0.375, 0.75, 0.375, 0.75, 0.5, 0.75, 0.5, 0.875, 0.375, 0.875, 0.375, 0.375, 0.5, 0.375, 0.5, 0.5, 0.375, 0.5, 0.375, 0.5, 0.5, 0.5, 0.5, 0.75, 0.375, 0.75, 0.5, 0.75, 0.512, 0.75, 0.512, 0.875, 0.5, 0.875, 0.5, 0.375, 0.512, 0.375, 0.512, 0.5, 0.5, 0.5, 0.5, 0.5, 0.512, 0.5, 0.512, 0.75, 0.5, 0.75, 0.375, 0.0, 0.625, 0.0, 0.625, 0.25, 0.375, 0.25, 0.375, 0.25, 0.625, 0.25, 0.625, 0.5, 0.375, 0.5, 0.375, 0.5, 0.625, 0.5, 0.625, 0.75, 0.375, 0.75, 0.625, 0.0, 0.375, 0.0, 0.375, 0.0, 0.625, 0.0, 0.125, 0.5, 0.375, 0.5, 0.375, 0.75, 0.125, 0.75, 0.625, 0.5, 0.875, 0.5, 0.875, 0.75, 0.625, 0.75, 0.125, 0.75, 0.375, 0.75, 0.375, 0.75, 0.125, 0.75, 0.125, 0.75, 0.375, 0.75, 0.375, 0.75, 0.125, 0.75, 0.625, 0.75, 0.875, 0.75, 0.875, 0.75, 0.625, 0.75, 0.375, 0.75, 0.625, 0.75, 0.625, 0.75, 0.375, 0.75, 0.375, 0.75, 0.625, 0.75, 0.625, 1.0, 0.375, 1.0, 0.625, 0.0, 0.375, 0.0, 0.375, 0.0, 0.625, 0.0, 0.625, 0.75, 0.875, 0.75, 0.875, 0.75, 0.625, 0.75, 0.375, 0.75, 0.625, 0.75, 0.625, 0.75, 0.375, 0.75, 0.375, 0.0, 0.625, 0.0, 0.625, 0.25, 0.375, 0.25, 0.375, 0.25, 0.625, 0.25, 0.625, 0.5, 0.375, 0.5, 0.375, 0.5, 0.625, 0.5, 0.625, 0.75, 0.375, 0.75, 0.625, 0.0, 0.375, 0.0, 0.375, 0.0, 0.625, 0.0, 0.125, 0.5, 0.375, 0.5, 0.375, 0.75, 0.125, 0.75, 0.625, 0.5, 0.875, 0.5, 0.875, 0.75, 0.625, 0.75, 0.125, 0.75, 0.375, 0.75, 0.375, 0.75, 0.125, 0.75, 0.125, 0.75, 0.375, 0.75, 0.375, 0.75, 0.125, 0.75, 0.625, 0.75, 0.875, 0.75, 0.875, 0.75, 0.625, 0.75, 0.375, 0.75, 0.625, 0.75, 0.625, 0.75, 0.375, 0.75, 0.375, 0.75, 0.625, 0.75, 0.625, 1.0, 0.375, 1.0, 0.625, 0.0, 0.375, 0.0, 0.375, 0.0, 0.625, 0.0, 0.625, 0.75, 0.875, 0.75, 0.875, 0.75, 0.625, 0.75, 0.375, 0.75, 0.625, 0.75, 0.625, 0.75, 0.375, 0.75, 0.375, 0.0, 0.625, 0.0, 0.625, 0.25, 0.375, 0.25, 0.375, 0.25, 0.625, 0.25, 0.625, 0.5, 0.375, 0.5, 0.375, 0.5, 0.625, 0.5, 0.625, 0.75, 0.375, 0.75, 0.625, 0.0, 0.375, 0.0, 0.375, 0.0, 0.625, 0.0, 0.125, 0.5, 0.375, 0.5, 0.375, 0.75, 0.125, 0.75, 0.625, 0.5, 0.875, 0.5, 0.875, 0.75, 0.625, 0.75, 0.125, 0.75, 0.375, 0.75, 0.375, 0.75, 0.125, 0.75, 0.125, 0.75, 0.375, 0.75, 0.375, 0.75, 0.125, 0.75, 0.625, 0.75, 0.875, 0.75, 0.875, 0.75, 0.625, 0.75, 0.375, 0.75, 0.625, 0.75, 0.625, 0.75, 0.375, 0.75, 0.375, 0.75, 0.625, 0.75, 0.625, 1.0, 0.375, 1.0, 0.625, 0.0, 0.375, 0.0, 0.375, 0.0, 0.625, 0.0, 0.625, 0.75, 0.875, 0.75, 0.875, 0.75, 0.625, 0.75, 0.375, 0.75, 0.625, 0.75, 0.625, 0.75, 0.375, 0.75, 0.375, 0.0, 0.625, 0.0, 0.625, 0.25, 0.375, 0.25, 0.375, 0.25, 0.625, 0.25, 0.625, 0.5, 0.375, 0.5, 0.375, 0.5, 0.625, 0.5, 0.625, 0.75, 0.375, 0.75, 0.625, 0.0, 0.375, 0.0, 0.375, 0.0, 0.625, 0.0, 0.125, 0.5, 0.375, 0.5, 0.375, 0.75, 0.125, 0.75, 0.625, 0.5, 0.875, 0.5, 0.875, 0.75, 0.625, 0.75, 0.125, 0.75, 0.375, 0.75, 0.375, 0.75, 0.125, 0.75, 0.125, 0.75, 0.375, 0.75, 0.375, 0.75, 0.125, 0.75, 0.625, 0.75, 0.875, 0.75, 0.875, 0.75, 0.625, 0.75, 0.375, 0.75, 0.625, 0.75, 0.625, 0.75, 0.375, 0.75, 0.375, 0.75, 0.625, 0.75, 0.625, 1.0, 0.375, 1.0, 0.625, 0.0, 0.375, 0.0, 0.375, 0.0, 0.625, 0.0, 0.625, 0.75, 0.875, 0.75, 0.875, 0.75, 0.625, 0.75, 0.375, 0.75, 0.625, 0.75, 0.625, 0.75, 0.375, 0.75, 0.512, 0.75, 0.6084, 0.75, 0.6084, 0.875, 0.512, 0.875, 0.512, 0.375, 0.6084, 0.375, 0.6084, 0.5, 0.512, 0.5, 0.512, 0.5, 0.6084, 0.5, 0.6084, 0.75, 0.512, 0.75, 0.625, 0.625, 0.6875, 0.625, 0.6875, 0.75, 0.625, 0.75, 0.625, 0.5, 0.6875, 0.5, 0.6875, 0.625, 0.625, 0.625, 0.1818, 0.3149, 0.2727, 0.3149, 0.2273, 0.3937, 0.0, 0.3149, 0.09091, 0.3149, 0.04546, 0.3937, 0.7273, 0.3149, 0.8182, 0.3149, 0.7727, 0.3937, 0.5455, 0.3149, 0.6364, 0.3149, 0.5909, 0.3937, 0.3636, 0.3149, 0.4545, 0.3149, 0.4091, 0.3937, 0.4091, 0.3937, 0.5, 0.3937, 0.4545, 0.4724, 0.4091, 0.3937, 0.4545, 0.3149, 0.5, 0.3937, 0.4545, 0.3149, 0.5455, 0.3149, 0.5, 0.3937, 0.5909, 0.3937, 0.6818, 0.3937, 0.6364, 0.4724, 0.5909, 0.3937, 0.6364, 0.3149, 0.6818, 0.3937, 0.6364, 0.3149, 0.7273, 0.3149, 0.6818, 0.3937, 0.7727, 0.3937, 0.8636, 0.3937, 0.8182, 0.4724, 0.7727, 0.3937, 0.8182, 0.3149, 0.8636, 0.3937, 0.8182, 0.3149, 0.9091, 0.3149, 0.8636, 0.3937, 0.04546, 0.3937, 0.1364, 0.3937, 0.09091, 0.4724, 0.04546, 0.3937, 0.09091, 0.3149, 0.1364, 0.3937, 0.09091, 0.3149, 0.1818, 0.3149, 0.1364, 0.3937, 0.2273, 0.3937, 0.3182, 0.3937, 0.2727, 0.4724, 0.2273, 0.3937, 0.2727, 0.3149, 0.3182, 0.3937, 0.2727, 0.3149, 0.3636, 0.3149, 0.3182, 0.3937, 0.4091, 0.2362, 0.4545, 0.3149, 0.3636, 0.3149, 0.4091, 0.2362, 0.5, 0.2362, 0.4545, 0.3149, 0.5, 0.2362, 0.5455, 0.3149, 0.4545, 0.3149, 0.5909, 0.2362, 0.6364, 0.3149, 0.5455, 0.3149, 0.5909, 0.2362, 0.6818, 0.2362, 0.6364, 0.3149, 0.6818, 0.2362, 0.7273, 0.3149, 0.6364, 0.3149, 0.7727, 0.2362, 0.8182, 0.3149, 0.7273, 0.3149, 0.7727, 0.2362, 0.8636, 0.2362, 0.8182, 0.3149, 0.8636, 0.2362, 0.9091, 0.3149, 0.8182, 0.3149, 0.04546, 0.2362, 0.09091, 0.3149, 0.0, 0.3149, 0.04546, 0.2362, 0.1364, 0.2362, 0.09091, 0.3149, 0.1364, 0.2362, 0.1818, 0.3149, 0.09091, 0.3149, 0.2273, 0.2362, 0.2727, 0.3149, 0.1818, 0.3149, 0.2273, 0.2362, 0.3182, 0.2362, 0.2727, 0.3149, 0.3182, 0.2362, 0.3636, 0.3149, 0.2727, 0.3149, 0.5, 0.2362, 0.5909, 0.2362, 0.5455, 0.3149, 0.6818, 0.2362, 0.7727, 0.2362, 0.7273, 0.3149, 0.8636, 0.2362, 0.9545, 0.2362, 0.9091, 0.3149, 0.1364, 0.2362, 0.2273, 0.2362, 0.1818, 0.3149, 0.3182, 0.2362, 0.4091, 0.2362, 0.3636, 0.3149, 0.25, 0.5, 0.25, 0.75, 0.375, 0.75, 0.375, 0.5, 0.6084, 0.5, 0.6084, 0.75, 0.625, 0.75, 0.625, 0.5, 0.6084, 0.375, 0.6084, 0.5, 0.625, 0.5, 0.625, 0.375, 0.625, 0.75, 0.625, 0.75, 0.625, 0.5, 0.625, 0.5, 0.625, 0.75, 0.625, 0.75, 0.625, 0.75, 0.625, 0.75, 0.625, 0.75, 0.625, 0.75, 0.625, 0.625, 0.625, 0.5, 0.625, 0.5, 0.625, 0.75, 0.625, 0.75, 0.625, 0.5, 0.625, 0.5, 0.625, 0.875, 0.625, 0.875, 0.625, 0.8125, 0.625, 0.75, 0.625, 0.75, 0.625, 0.875, 0.625, 0.875, 0.625, 0.75, 0.625, 0.75, 0.625, 0.5, 0.625, 0.5, 0.625, 0.5, 0.625, 0.5, 0.625, 0.75, 0.625, 0.75, 0.625, 0.75, 0.625, 0.75, 0.625, 0.5, 0.625, 0.5, 0.625, 0.5, 0.625, 0.5, 0.625, 0.75, 0.625, 0.75, 0.625, 0.75, 0.625, 0.75, 0.625, 0.875, 0.625, 0.875, 0.625, 0.75, 0.625, 0.75, 0.625, 0.875, 0.625, 0.875, 0.625, 0.75, 0.625, 0.75, 0.625, 0.5, 0.625, 0.5, 0.625, 0.5, 0.625, 0.5, 0.625, 0.375, 0.625, 0.375, 0.625, 0.5, 0.625, 0.5, 0.625, 0.75, 0.625, 0.75, 0.625, 0.875, 0.625, 0.875, 0.625, 0.5, 0.625, 0.5, 0.625, 0.375, 0.625, 0.375, 0.625, 0.5, 0.625, 0.5, 0.625, 0.375, 0.625, 0.375, 0.625, 0.5, 0.625, 0.5, 0.625, 0.4375, 0.625, 0.375, 0.625, 0.375, 0.625, 0.5, 0.625, 0.5, 0.625, 0.375, 0.625, 0.375, 0.6084, 0.75, 0.6084, 0.875, 0.625, 0.875, 0.625, 0.75, 0.375, 0.75, 0.375, 0.875, 0.5, 0.875, 0.5, 0.75, 0.375, 0.375, 0.375, 0.5, 0.5, 0.5, 0.5, 0.375, 0.375, 0.5, 0.375, 0.75, 0.5, 0.75, 0.5, 0.5, 0.5, 0.75, 0.5, 0.875, 0.512, 0.875, 0.512, 0.75, 0.5, 0.375, 0.5, 0.5, 0.512, 0.5, 0.512, 0.375, 0.5, 0.5, 0.5, 0.75, 0.512, 0.75, 0.512, 0.5, 0.512, 0.75, 0.512, 0.875, 0.6084, 0.875, 0.6084, 0.75, 0.512, 0.375, 0.512, 0.5, 0.6084, 0.5, 0.6084, 0.375, 0.512, 0.5, 0.512, 0.75, 0.6084, 0.75, 0.6084, 0.5, 0.625, 0.625, 0.625, 0.75, 0.6875, 0.75, 0.6875, 0.625, 0.625, 0.5, 0.625, 0.625, 0.6875, 0.625, 0.6875, 0.5])
me_cube.materials.append(mat_barn1)
me_cube.materials.append(mat_barn2)
me_cube.materials.append(mat_barn3)
me_cube.use_remesh_preserve_volume = False
me_cube.use_remesh_preserve_attributes = False
me_cube.use_mirror_vertex_groups = False
me_cube.update()

# ---- objects
ob_cube = bpy.data.objects.new('Cube', me_cube)

# ---- transforms, parenting, visibility, modifiers, constraints
ob_cube.location = (0.0, 0.0, 0.0)
ob_cube.lock_rotations_4d = False
ob_cube.empty_display_type = 'ARROWS'
ob_cube.lineart.crease_threshold = 0.0
_m = ob_cube.modifiers.new('Mirror', 'MIRROR')

# ---- collection membership
col_collection.objects.link(ob_cube)

# ---- scene / render settings (as saved in the file)
scene.frame_start = 1; scene.frame_end = 250; scene.frame_set(1)
scene.render.engine = 'BLENDER_EEVEE_NEXT'
scene.cycles.use_denoising = False
scene.cycles.samples = 128
scene.cycles.sampling_pattern = 'TABULATED_SOBOL'
scene.cycles.use_adaptive_sampling = False
scene.cycles.use_light_tree = False
scene.view_settings.view_transform = 'Filmic'
bpy.context.view_layer.update()

# ---- added for rendering (the .blend has no active camera and no usable light): camera, sun
cam_auto = bpy.data.cameras.new('AutoCamera')
cam_auto.lens = 50.0
cam_auto.sensor_width = 36.0
cam_auto.clip_end = 1000.0
ob_auto_camera = bpy.data.objects.new('AutoCamera', cam_auto)
scene.collection.objects.link(ob_auto_camera)
ob_auto_camera.location = (24.6141, -29.5369, 25.187)
ob_auto_camera.rotation_euler = (1.09748, -7.21219e-08, 0.694738)
scene.camera = ob_auto_camera
light_auto_sun = bpy.data.lights.new('AutoSun', 'SUN')
light_auto_sun.energy = 3.0
light_auto_sun.angle = 0.0523599
ob_auto_sun = bpy.data.objects.new('AutoSun', light_auto_sun)
scene.collection.objects.link(ob_auto_sun)
ob_auto_sun.rotation_euler = (0.872665, 0.174533, 0.523599)
bpy.context.view_layer.update()
